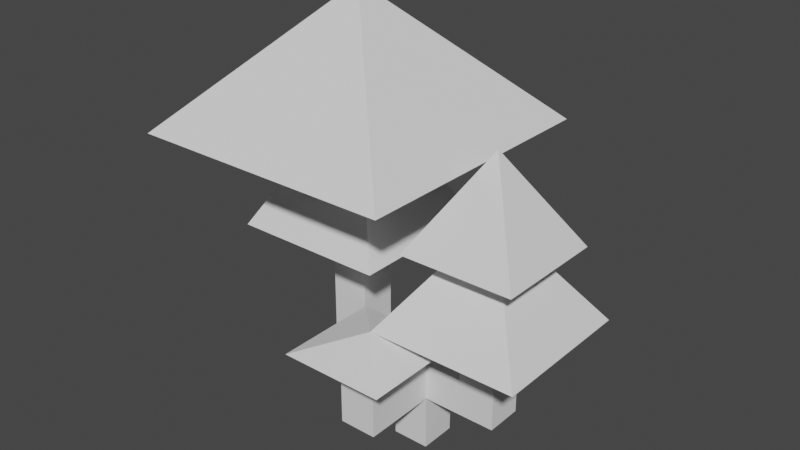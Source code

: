 # Source: Tree_2.blend  (saved by Blender 2.80.75; exported with 4.5.12 LTS)
import bpy
from mathutils import Matrix  # noqa: F401  (used for matrix-valued properties, if any)

bpy.ops.wm.read_factory_settings(use_empty=True)
scene = bpy.context.scene
scene.name = 'Scene'

# ---- collections
col_collection = bpy.data.collections.new('Collection'); scene.collection.children.link(col_collection)

# ---- world
world_world = bpy.data.worlds.new('World'); scene.world = world_world
world_world.use_nodes = True; world_world.node_tree.nodes.clear()
_N = world_world.node_tree.nodes; _L = world_world.node_tree.links
n0 = _N.new('ShaderNodeOutputWorld'); n0.name = 'World Output'; n0.location = (300, 300)
n1 = _N.new('ShaderNodeBackground'); n1.name = 'Background'; n1.location = (10, 300)
n1.inputs[0].default_value = (0.05088, 0.05088, 0.05088, 1.0)
_L.new(n1.outputs[0], n0.inputs[0])
n0.is_active_output = True
world_world.color = (0.05088, 0.05088, 0.05088)
world_world.use_sun_shadow = False
world_world.sun_shadow_jitter_overblur = 0.0

# ---- meshes
me_cube_001 = bpy.data.meshes.new('Cube.001')
me_cube_001.from_pydata([(-5.0, -1.0, -1.0), (-5.0, -1.0, 1.0), (-5.0, 1.0, -1.0), (-5.0, 1.0, 1.0), (5.0, -1.0, -1.0), (5.0, -1.0, 1.0), (5.0, 1.0, -1.0), (5.0, 1.0, 1.0), (3.0, 1.0, -1.0), (1.027, 1.008, -1.0), (-0.9733, 1.008, -1.0), (-3.0, 1.0, -1.0), (-3.0, 1.0, 1.0), (-0.9733, 1.008, 1.0), (1.027, 1.008, 1.0), (3.0, 1.0, 1.0), (-3.0, -1.0, -1.0), (-1.0, -1.0, -1.0), (1.0, -1.0, -1.0), (3.0, -1.0, -1.0), (3.0, -1.0, 1.0), (1.0, -1.0, 1.0), (-1.0, -1.0, 1.0), (-3.0, -1.0, 1.0), (1.0, 1.0, -4.0), (-1.0, 1.0, -4.0), (-1.0, -1.0, -4.0), (1.0, -1.0, -4.0), (-5.0, -1.0, 7.0), (-5.0, 1.0, 7.0), (3.0, 1.0, 4.0), (5.0, 1.0, 4.0), (5.0, -1.0, 4.0), (-3.0, -1.0, 7.0), (-3.0, 1.0, 7.0), (3.0, -1.0, 4.0), (3.0, 1.0, 4.0), (5.0, 1.0, 4.0), (5.0, -1.0, 4.0), (3.0, -1.0, 4.0), (0.0, 4.0, 4.0), (8.0, 4.0, 4.0), (8.0, -4.0, 4.0), (0.0, -4.0, 4.0), (2.8, 1.2, 8.0), (5.2, 1.2, 8.0), (5.2, -1.2, 8.0), (2.8, -1.2, 8.0), (0.9516, 3.048, 8.0), (7.048, 3.048, 8.0), (7.048, -3.048, 8.0), (0.9516, -3.048, 8.0), (4.0, 0.0, 13.0), (4.0, 0.0, 13.0), (4.0, 0.0, 13.0), (4.0, 0.0, 13.0), (-8.0, -4.0, 7.0), (-8.0, 4.0, 7.0), (0.0, -4.0, 7.0), (0.0, 4.0, 7.0), (-5.2, -1.2, 12.0), (-5.2, 1.2, 12.0), (-2.8, -1.2, 12.0), (-2.8, 1.2, 12.0), (-11.08, -7.08, 12.0), (-11.08, 7.08, 12.0), (3.08, -7.08, 12.0), (3.08, 7.08, 12.0), (-4.0, 0.0, 19.0), (-4.0, 0.0, 19.0), (-4.0, 0.0, 19.0), (-4.0, 0.0, 19.0), (1.027, 5.024, -1.0), (-0.9733, 5.024, -1.0), (-0.9733, 5.024, 1.0), (1.027, 5.024, 1.0), (-1.0, -5.016, -1.0), (1.0, -5.016, -1.0), (1.0, -5.016, 1.0), (-1.0, -5.016, 1.0), (-1.0, -3.008, -1.0), (-1.0, -3.008, 1.0), (1.0, -3.008, 1.0), (1.0, -3.008, -1.0), (-0.9733, 3.016, -1.0), (1.027, 3.016, -1.0), (-0.9733, 3.016, 1.0), (1.027, 3.016, 1.0), (-2.286, 6.342, 1.965), (2.34, 6.342, 1.965), (-2.286, 1.698, 1.965), (2.34, 1.698, 1.965), (0.02672, 4.02, 3.891), (0.02672, 4.02, 3.891), (0.02672, 4.02, 3.891), (0.02672, 4.02, 3.891), (1.0, -5.016, 3.0), (-1.0, -5.016, 3.0), (1.0, -3.008, 3.0), (-1.0, -3.008, 3.0), (2.801, -6.824, 3.0), (-2.801, -6.824, 3.0), (2.801, -1.199, 3.0), (-2.801, -1.199, 3.0), (0.0, -4.012, 4.0), (0.0, -4.012, 4.0), (0.0, -4.012, 4.0), (0.0, -4.012, 4.0)], [], [(0, 1, 3, 2), (8, 15, 7, 6), (6, 7, 5, 4), (16, 23, 1, 0), (8, 6, 4, 19), (23, 12, 34, 33), (1, 23, 33, 28), (15, 14, 21, 20), (14, 13, 22, 21), (13, 12, 23, 22), (2, 11, 16, 0), (11, 10, 17, 16), (18, 17, 26, 27), (9, 8, 19, 18), (4, 5, 20, 19), (19, 20, 21, 18), (85, 84, 73, 72), (17, 22, 23, 16), (2, 3, 12, 11), (11, 12, 13, 10), (81, 80, 76, 79), (9, 14, 15, 8), (25, 24, 27, 26), (17, 10, 25, 26), (10, 9, 24, 25), (9, 18, 27, 24), (34, 29, 57, 59), (31, 30, 36, 37), (12, 3, 29, 34), (7, 15, 30, 31), (5, 7, 31, 32), (15, 20, 35, 30), (20, 5, 32, 35), (3, 1, 28, 29), (36, 39, 43, 40), (30, 35, 39, 36), (32, 31, 37, 38), (35, 32, 38, 39), (42, 41, 45, 46), (38, 37, 41, 42), (39, 38, 42, 43), (37, 36, 40, 41), (47, 46, 50, 51), (43, 42, 46, 47), (41, 40, 44, 45), (40, 43, 47, 44), (48, 51, 55, 52), (45, 44, 48, 49), (44, 47, 51, 48), (46, 45, 49, 50), (53, 52, 55, 54), (50, 49, 53, 54), (51, 50, 54, 55), (49, 48, 52, 53), (58, 59, 63, 62), (29, 28, 56, 57), (33, 34, 59, 58), (28, 33, 58, 56), (63, 61, 65, 67), (56, 58, 62, 60), (59, 57, 61, 63), (57, 56, 60, 61), (67, 65, 69, 71), (61, 60, 64, 65), (62, 63, 67, 66), (60, 62, 66, 64), (71, 69, 68, 70), (65, 64, 68, 69), (66, 67, 71, 70), (64, 66, 70, 68), (77, 78, 79, 76), (73, 74, 75, 72), (84, 86, 74, 73), (83, 82, 78, 77), (81, 79, 97, 99), (80, 83, 77, 76), (87, 85, 72, 75), (86, 87, 91, 90), (17, 18, 83, 80), (21, 22, 81, 82), (18, 21, 82, 83), (22, 17, 80, 81), (13, 14, 87, 86), (14, 9, 85, 87), (10, 13, 86, 84), (9, 10, 84, 85), (90, 91, 95, 94), (87, 75, 89, 91), (75, 74, 88, 89), (74, 86, 90, 88), (94, 95, 93, 92), (88, 90, 94, 92), (91, 89, 93, 95), (89, 88, 92, 93), (99, 97, 101, 103), (78, 82, 98, 96), (79, 78, 96, 97), (82, 81, 99, 98), (102, 103, 107, 106), (97, 96, 100, 101), (98, 99, 103, 102), (96, 98, 102, 100), (106, 107, 105, 104), (100, 102, 106, 104), (103, 101, 105, 107), (101, 100, 104, 105)])
_uv = me_cube_001.uv_layers.new(name='UVMap')
_uv.uv.foreach_set('vector', [0.999, 0.7788, 0.9454, 0.7788, 0.9454, 0.8323, 0.999, 0.8323, 0.9434, 0.8899, 0.8899, 0.8899, 0.8899, 0.9434, 0.9434, 0.9434, 0.2212, 0.8899, 0.1677, 0.8899, 0.1677, 0.9434, 0.2212, 0.9434, 0.1657, 0.8899, 0.1121, 0.8899, 0.1121, 0.9434, 0.1657, 0.9434, 0.2212, 0.8343, 0.1677, 0.8343, 0.1677, 0.8879, 0.2212, 0.8879, 0.7768, 0.999, 0.7768, 0.9454, 0.6677, 0.9454, 0.6677, 0.999, 0.999, 0.4454, 0.9454, 0.4454, 0.9454, 0.5546, 0.999, 0.5546, 0.1657, 0.8343, 0.1121, 0.8343, 0.1121, 0.8879, 0.1657, 0.8879, 0.7768, 0.05656, 0.7232, 0.05656, 0.7232, 0.1101, 0.7768, 0.1101, 0.7212, 0.05656, 0.6677, 0.05656, 0.6677, 0.1101, 0.7212, 0.1101, 0.7768, 0.001001, 0.7232, 0.001001, 0.7232, 0.05455, 0.7768, 0.05455, 0.7212, 0.001001, 0.6677, 0.001001, 0.6677, 0.05455, 0.7212, 0.05455, 0.5546, 0.7232, 0.501, 0.7232, 0.501, 0.7768, 0.5546, 0.7768, 0.499, 0.7232, 0.4454, 0.7232, 0.4454, 0.7768, 0.499, 0.7768, 0.5546, 0.6677, 0.501, 0.6677, 0.501, 0.7212, 0.5546, 0.7212, 0.499, 0.6677, 0.4454, 0.6677, 0.4454, 0.7212, 0.499, 0.7212, 0.6657, 0.7232, 0.6121, 0.7232, 0.6121, 0.7768, 0.6657, 0.7768, 0.6101, 0.7232, 0.5566, 0.7232, 0.5566, 0.7768, 0.6101, 0.7768, 0.6657, 0.6677, 0.6121, 0.6677, 0.6121, 0.7212, 0.6657, 0.7212, 0.6101, 0.6677, 0.5566, 0.6677, 0.5566, 0.7212, 0.6101, 0.7212, 0.6657, 0.8343, 0.6121, 0.8343, 0.6121, 0.8879, 0.6657, 0.8879, 0.6101, 0.8343, 0.5566, 0.8343, 0.5566, 0.8879, 0.6101, 0.8879, 0.6657, 0.7788, 0.6121, 0.7788, 0.6121, 0.8323, 0.6657, 0.8323, 0.6101, 0.7788, 0.5566, 0.7788, 0.5566, 0.8323, 0.6101, 0.8323, 0.8879, 0.7232, 0.8343, 0.7232, 0.8343, 0.7768, 0.8879, 0.7768, 0.8323, 0.7232, 0.7788, 0.7232, 0.7788, 0.7768, 0.8323, 0.7768, 0.9434, 0.001001, 0.8343, 0.001001, 0.8343, 0.1101, 0.9434, 0.1101, 0.7788, 0.9573, 0.8323, 0.9573, 0.8323, 0.9524, 0.7788, 0.9524, 0.5546, 0.999, 0.5546, 0.9454, 0.4454, 0.9454, 0.4454, 0.999, 0.8879, 0.6677, 0.8343, 0.6677, 0.8343, 0.7212, 0.8879, 0.7212, 0.8323, 0.6677, 0.7788, 0.6677, 0.7788, 0.7212, 0.8323, 0.7212, 0.7768, 0.8343, 0.7232, 0.8343, 0.7232, 0.8879, 0.7768, 0.8879, 0.7212, 0.8343, 0.6677, 0.8343, 0.6677, 0.8879, 0.7212, 0.8879, 0.999, 0.5566, 0.9454, 0.5566, 0.9454, 0.6657, 0.999, 0.6657, 0.5546, 0.7788, 0.4454, 0.7788, 0.4454, 0.8879, 0.5546, 0.8879, 0.7788, 0.9504, 0.8323, 0.9504, 0.8323, 0.9454, 0.7788, 0.9454, 0.7788, 0.9712, 0.8323, 0.9712, 0.8323, 0.9663, 0.7788, 0.9663, 0.7788, 0.9643, 0.8323, 0.9643, 0.8323, 0.9593, 0.7788, 0.9593, 0.8879, 0.5566, 0.7788, 0.5566, 0.7788, 0.6657, 0.8879, 0.6657, 0.8879, 0.4454, 0.7788, 0.4454, 0.7788, 0.5546, 0.8879, 0.5546, 0.3323, 0.7788, 0.2232, 0.7788, 0.2232, 0.8879, 0.3323, 0.8879, 0.7768, 0.6677, 0.6677, 0.6677, 0.6677, 0.7768, 0.7768, 0.7768, 0.2232, 0.999, 0.3323, 0.999, 0.3323, 0.9454, 0.2232, 0.9454, 0.7768, 0.1121, 0.6677, 0.1121, 0.6677, 0.2212, 0.7768, 0.2212, 0.7768, 0.2232, 0.6677, 0.2232, 0.6677, 0.3323, 0.7768, 0.3323, 0.7768, 0.3343, 0.6677, 0.3343, 0.6677, 0.4434, 0.7768, 0.4434, 0.7212, 0.4454, 0.6677, 0.4454, 0.6677, 0.6657, 0.7212, 0.6657, 0.3343, 0.999, 0.4434, 0.999, 0.4434, 0.9454, 0.3343, 0.9454, 0.999, 0.7768, 0.999, 0.6677, 0.9454, 0.6677, 0.9454, 0.7768, 0.5566, 0.999, 0.6657, 0.999, 0.6657, 0.9454, 0.5566, 0.9454, 0.8462, 0.9524, 0.8413, 0.9524, 0.8413, 0.9573, 0.8462, 0.9573, 0.7768, 0.4454, 0.7232, 0.4454, 0.7232, 0.6657, 0.7768, 0.6657, 0.2212, 0.8323, 0.2212, 0.7788, 0.001001, 0.7788, 0.001001, 0.8323, 0.8323, 0.001001, 0.7788, 0.001001, 0.7788, 0.2212, 0.8323, 0.2212, 0.2212, 0.7768, 0.2212, 0.6677, 0.001001, 0.6677, 0.001001, 0.7768, 0.8879, 0.2232, 0.7788, 0.2232, 0.7788, 0.3323, 0.8879, 0.3323, 0.8879, 0.3343, 0.7788, 0.3343, 0.7788, 0.4434, 0.8879, 0.4434, 0.4434, 0.7788, 0.3343, 0.7788, 0.3343, 0.8879, 0.4434, 0.8879, 0.4434, 0.4454, 0.2232, 0.4454, 0.2232, 0.6657, 0.4434, 0.6657, 0.6657, 0.4454, 0.5566, 0.4454, 0.5566, 0.6657, 0.6657, 0.6657, 0.4434, 0.7768, 0.4434, 0.6677, 0.2232, 0.6677, 0.2232, 0.7768, 0.5546, 0.4454, 0.4454, 0.4454, 0.4454, 0.6657, 0.5546, 0.6657, 0.6657, 0.2232, 0.4454, 0.2232, 0.4454, 0.4434, 0.6657, 0.4434, 0.6657, 0.001001, 0.4454, 0.001001, 0.4454, 0.2212, 0.6657, 0.2212, 0.2212, 0.001001, 0.001001, 0.001001, 0.001001, 0.2212, 0.2212, 0.2212, 0.2212, 0.4454, 0.001001, 0.4454, 0.001001, 0.6657, 0.2212, 0.6657, 0.8393, 0.9524, 0.8343, 0.9524, 0.8343, 0.9573, 0.8393, 0.9573, 0.4434, 0.2232, 0.2232, 0.2232, 0.2232, 0.4434, 0.4434, 0.4434, 0.4434, 0.001001, 0.2232, 0.001001, 0.2232, 0.2212, 0.4434, 0.2212, 0.2212, 0.2232, 0.001001, 0.2232, 0.001001, 0.4434, 0.2212, 0.4434, 0.7768, 0.7788, 0.7232, 0.7788, 0.7232, 0.8323, 0.7768, 0.8323, 0.7212, 0.7788, 0.6677, 0.7788, 0.6677, 0.8323, 0.7212, 0.8323, 0.8879, 0.8343, 0.8343, 0.8343, 0.8343, 0.8879, 0.8879, 0.8879, 0.8323, 0.8343, 0.7788, 0.8343, 0.7788, 0.8879, 0.8323, 0.8879, 0.8879, 0.7788, 0.8343, 0.7788, 0.8343, 0.8323, 0.8879, 0.8323, 0.8323, 0.7788, 0.7788, 0.7788, 0.7788, 0.8323, 0.8323, 0.8323, 0.1101, 0.8899, 0.05656, 0.8899, 0.05656, 0.9434, 0.1101, 0.9434, 0.1121, 0.999, 0.2212, 0.999, 0.2212, 0.9454, 0.1121, 0.9454, 0.05455, 0.8899, 0.001001, 0.8899, 0.001001, 0.9434, 0.05455, 0.9434, 0.1101, 0.8343, 0.05656, 0.8343, 0.05656, 0.8879, 0.1101, 0.8879, 0.05455, 0.8343, 0.001001, 0.8343, 0.001001, 0.8879, 0.05455, 0.8879, 0.9434, 0.1677, 0.8899, 0.1677, 0.8899, 0.2212, 0.9434, 0.2212, 0.8879, 0.1677, 0.8343, 0.1677, 0.8343, 0.2212, 0.8879, 0.2212, 0.9434, 0.1121, 0.8899, 0.1121, 0.8899, 0.1657, 0.9434, 0.1657, 0.8879, 0.1121, 0.8343, 0.1121, 0.8343, 0.1657, 0.8879, 0.1657, 0.999, 0.2788, 0.9454, 0.2788, 0.9454, 0.3323, 0.999, 0.3323, 0.9434, 0.3343, 0.8899, 0.3343, 0.8899, 0.4434, 0.9434, 0.4434, 0.2232, 0.9434, 0.3323, 0.9434, 0.3323, 0.8899, 0.2232, 0.8899, 0.9434, 0.5546, 0.9434, 0.4454, 0.8899, 0.4454, 0.8899, 0.5546, 0.3343, 0.9434, 0.4434, 0.9434, 0.4434, 0.8899, 0.3343, 0.8899, 0.8462, 0.9454, 0.8413, 0.9454, 0.8413, 0.9504, 0.8462, 0.9504, 0.9434, 0.5566, 0.8899, 0.5566, 0.8899, 0.6657, 0.9434, 0.6657, 0.5546, 0.9434, 0.5546, 0.8899, 0.4454, 0.8899, 0.4454, 0.9434, 0.9434, 0.6677, 0.8899, 0.6677, 0.8899, 0.7768, 0.9434, 0.7768, 0.5566, 0.9434, 0.6657, 0.9434, 0.6657, 0.8899, 0.5566, 0.8899, 0.9434, 0.2788, 0.8899, 0.2788, 0.8899, 0.3323, 0.9434, 0.3323, 0.999, 0.2232, 0.9454, 0.2232, 0.9454, 0.2768, 0.999, 0.2768, 0.9434, 0.2232, 0.8899, 0.2232, 0.8899, 0.2768, 0.9434, 0.2768, 0.9434, 0.7788, 0.8899, 0.7788, 0.8899, 0.8879, 0.9434, 0.8879, 0.6677, 0.9434, 0.7768, 0.9434, 0.7768, 0.8899, 0.6677, 0.8899, 0.999, 0.1101, 0.999, 0.001001, 0.9454, 0.001001, 0.9454, 0.1101, 0.7788, 0.9434, 0.8879, 0.9434, 0.8879, 0.8899, 0.7788, 0.8899, 0.8393, 0.9454, 0.8343, 0.9454, 0.8343, 0.9504, 0.8393, 0.9504, 0.999, 0.1121, 0.9454, 0.1121, 0.9454, 0.2212, 0.999, 0.2212, 0.1101, 0.999, 0.1101, 0.9454, 0.001001, 0.9454, 0.001001, 0.999, 0.999, 0.3343, 0.9454, 0.3343, 0.9454, 0.4434, 0.999, 0.4434])
me_cube_001.use_remesh_preserve_volume = False
me_cube_001.use_remesh_preserve_attributes = False
me_cube_001.use_mirror_vertex_groups = False
me_cube_001.update()

# ---- objects
ob_cube = bpy.data.objects.new('Cube', me_cube_001)

# ---- transforms, parenting, visibility, modifiers, constraints
ob_cube.location = (0.0, 0.0, 0.0)
ob_cube.lineart.crease_threshold = 0.0

# ---- collection membership
col_collection.objects.link(ob_cube)

# ---- scene / render settings (as saved in the file)
scene.frame_start = 1; scene.frame_end = 250; scene.frame_set(1)
scene.render.engine = 'BLENDER_EEVEE_NEXT'
scene.cycles.use_denoising = False
scene.cycles.samples = 128
scene.cycles.sampling_pattern = 'TABULATED_SOBOL'
scene.cycles.use_adaptive_sampling = False
scene.cycles.use_light_tree = False
scene.view_settings.view_transform = 'Filmic'
bpy.context.view_layer.update()

# ---- added for rendering (the .blend has no active camera and no usable light): camera, sun
cam_auto = bpy.data.cameras.new('AutoCamera')
cam_auto.lens = 50.0
cam_auto.sensor_width = 36.0
cam_auto.clip_end = 1000.0
ob_auto_camera = bpy.data.objects.new('AutoCamera', cam_auto)
scene.collection.objects.link(ob_auto_camera)
ob_auto_camera.location = (29.0562, -36.7154, 31.9769)
ob_auto_camera.rotation_euler = (1.09748, -7.21219e-08, 0.694738)
scene.camera = ob_auto_camera
light_auto_sun = bpy.data.lights.new('AutoSun', 'SUN')
light_auto_sun.energy = 3.0
light_auto_sun.angle = 0.0523599
ob_auto_sun = bpy.data.objects.new('AutoSun', light_auto_sun)
scene.collection.objects.link(ob_auto_sun)
ob_auto_sun.rotation_euler = (0.872665, 0.174533, 0.523599)
bpy.context.view_layer.update()
